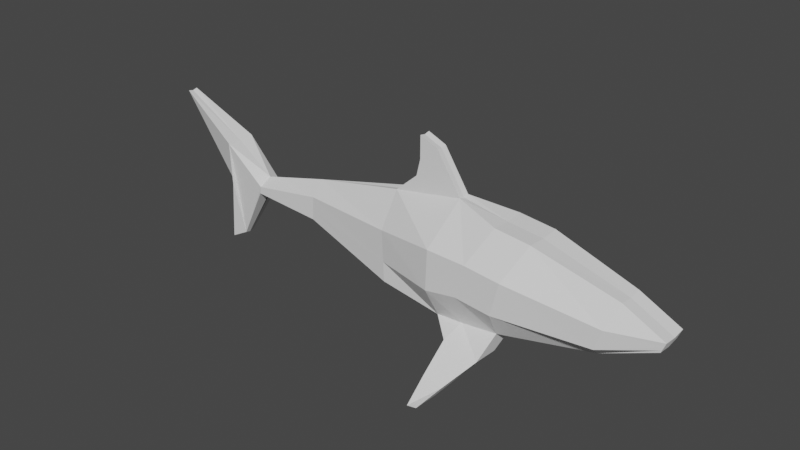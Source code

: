 # Source: shark.blend  (saved by Blender 2.80.75; exported with 4.5.12 LTS)
import bpy
from mathutils import Matrix  # noqa: F401  (used for matrix-valued properties, if any)

bpy.ops.wm.read_factory_settings(use_empty=True)
scene = bpy.context.scene
scene.name = 'Scene'

# ---- collections
col_collection = bpy.data.collections.new('Collection'); scene.collection.children.link(col_collection)

# ---- world
world_world = bpy.data.worlds.new('World'); scene.world = world_world
world_world.use_nodes = True; world_world.node_tree.nodes.clear()
_N = world_world.node_tree.nodes; _L = world_world.node_tree.links
n0 = _N.new('ShaderNodeOutputWorld'); n0.name = 'World Output'; n0.location = (300, 300)
n1 = _N.new('ShaderNodeBackground'); n1.name = 'Background'; n1.location = (10, 300)
n1.inputs[0].default_value = (0.05088, 0.05088, 0.05088, 1.0)
_L.new(n1.outputs[0], n0.inputs[0])
n0.is_active_output = True
world_world.color = (0.05088, 0.05088, 0.05088)
world_world.use_sun_shadow = False
world_world.sun_shadow_jitter_overblur = 0.0

# ---- meshes
me_plane = bpy.data.meshes.new('Plane')
me_plane.from_pydata([(0.5823, 0.0, -0.226), (0.8853, 0.0, -0.09418), (0.6798, 0.0, 0.07698), (0.9083, 0.0, -0.03768), (0.08354, 0.0, -0.2834), (0.2097, 0.0, 0.2146), (0.009007, 0.0, 0.2375), (-0.2719, 0.0, -0.312), (-0.249, 0.0, 0.2834), (-0.6216, 0.0, -0.2547), (-0.6446, 0.0, 0.2146), (-1.206, 0.0, -0.1228), (-1.195, 0.0, 0.09418), (-1.619, 0.0, -0.1171), (-1.602, 0.0, -0.00901), (-1.803, 0.0, -0.4152), (-1.831, 0.0, 0.1572), (-1.912, 0.0, -0.4726), (-2.211, 0.0, 0.3691), (-1.885, 0.0, -0.08865), (-0.3906, 0.0, 0.5033), (-0.5178, 0.0, 0.3264), (-0.495, 0.0, 0.548), (-0.4954, 0.0, 0.4196), (0.05597, -0.1337, -0.398), (-0.153, -0.12, -0.3643), (-0.02347, -0.2976, -0.4924), (-0.1409, -0.2877, -0.4718), (-0.0558, -0.4522, -0.5383), (-0.1123, -0.4503, -0.55), (-0.1208, -0.01802, -0.2999), (0.6789, -0.0755, 0.08317), (0.5814, -0.0755, -0.2199), (0.8844, -0.0755, -0.088), (0.9074, -0.0755, -0.03149), (0.2088, -0.1057, 0.2208), (0.08264, -0.1627, -0.2772), (0.008114, -0.1057, 0.2437), (-0.118, -0.1644, -0.297), (-0.2499, -0.03287, 0.2896), (-0.2728, -0.1627, -0.3059), (-0.6454, -0.03287, 0.2208), (-0.6225, -0.1627, -0.2485), (-1.196, 0.0, 0.1004), (-1.207, -0.07038, -0.1167), (-1.603, 0.0, -0.002826), (-1.62, 0.0, -0.1109), (-1.82, -0.08769, -0.08065), (-1.804, -0.02891, -0.409), (-1.832, -0.08714, 0.1634), (-1.885, -0.02891, -0.08247), (-1.912, -0.02891, -0.4664), (-2.212, -0.02891, 0.3753), (-0.3915, -0.03287, 0.5095), (-0.5187, -0.03287, 0.3326), (-0.4959, -0.03287, 0.5542), (-0.4963, -0.03287, 0.4258), (-0.1217, -0.1627, -0.2937), (0.05507, -0.2783, -0.3918), (-0.1538, -0.2647, -0.3581), (-0.02436, -0.4423, -0.4863), (-0.1418, -0.4323, -0.4656), (-0.0567, -0.5969, -0.5321), (-0.1132, -0.595, -0.5438), (0.8908, 0.0, -0.08065), (0.6047, -0.1627, -0.1473), (0.8899, -0.0755, -0.07447), (0.09876, -0.2551, -0.1267), (-0.1019, -0.2551, -0.1037), (-0.2814, -0.2551, -0.132), (-0.628, -0.1627, -0.1362), (-1.205, -0.07038, -0.0647), (-1.616, -0.07038, -0.08505), (0.8996, 0.0, -0.05917), (0.8987, -0.0755, -0.05298), (0.6418, -0.1627, -0.03207), (0.1467, -0.2551, 0.06269), (-0.05393, -0.2551, 0.08562), (-0.2727, -0.2551, 0.09442), (-0.6367, -0.1627, 0.0423), (-1.2, -0.07038, 0.01783), (-1.609, -0.07038, -0.04394), (-0.2499, -0.03738, 0.2896), (-0.6454, -0.03738, 0.2208), (-1.602, 0.0, -0.00901), (-1.619, 0.0, -0.1171), (-1.832, -0.02891, 0.1634), (-2.212, -0.02891, 0.3753), (-1.603, 0.0, -0.002826), (-1.62, -0.02891, -0.1109), (-1.609, -0.00294, -0.04394), (-1.62, 0.0, -0.1109), (-1.603, 0.0, -0.002826), (-1.82, -0.08769, -0.08065), (-1.804, -0.02891, -0.409), (-1.832, -0.08714, 0.1634), (-1.616, -0.07038, -0.08505), (-1.609, -0.07038, -0.04394), (-1.82, -0.08769, -0.08065), (-1.832, -0.08714, 0.1634), (-1.885, -0.02891, -0.08247), (-2.212, -0.02891, 0.3753)], [(82, 83), (86, 87), (89, 85), (84, 88), (88, 90)], [(4, 24, 25, 7, 30), (24, 26, 27, 25), (26, 28, 29, 27), (75, 74, 34, 31), (75, 31, 35, 76), (76, 35, 37, 77), (77, 37, 39, 78), (78, 39, 41, 79), (79, 41, 43, 80), (80, 43, 45, 81), (100, 98, 99, 101), (48, 47, 50, 51), (41, 39, 53, 54), (54, 53, 55, 56), (36, 57, 40, 59, 58), (58, 59, 61, 60), (60, 61, 63, 62), (6, 8, 39, 37), (24, 4, 36, 58), (17, 15, 48, 51), (7, 25, 59, 40), (16, 18, 52, 49), (9, 7, 40, 42), (0, 1, 33, 32), (26, 24, 58, 60), (73, 3, 34, 74), (18, 19, 50, 52), (25, 27, 61, 59), (3, 2, 31, 34), (10, 12, 43, 41), (29, 28, 62, 63), (11, 9, 42, 44), (28, 26, 60, 62), (4, 0, 32, 36), (21, 10, 41, 54), (27, 29, 63, 61), (2, 5, 35, 31), (8, 20, 53, 39), (13, 11, 44, 46), (22, 23, 56, 55), (12, 14, 45, 43), (23, 21, 54, 56), (5, 6, 37, 35), (20, 22, 55, 53), (15, 13, 46, 48), (14, 16, 49, 45), (19, 17, 51, 50), (1, 64, 66, 33), (44, 71, 72, 46), (42, 70, 71, 44), (40, 69, 70, 42), (38, 68, 69, 40), (36, 67, 68, 38), (32, 65, 67, 36), (32, 33, 66, 65), (64, 73, 74, 66), (71, 80, 81, 72), (70, 79, 80, 71), (69, 78, 79, 70), (68, 77, 78, 69), (67, 76, 77, 68), (65, 75, 76, 67), (65, 66, 74, 75), (91, 96, 97, 92, 95, 93, 94)])
_uv = me_plane.uv_layers.new(name='UVMap')
_uv.uv.foreach_set('vector', [0.0, 0.0, 0.0, 0.0, 0.0, 0.0, 0.0, 0.0, 0.0, 0.0, 0.0, 0.0, 0.0, 0.0, 0.0, 0.0, 0.0, 0.0, 0.0, 0.0, 0.0, 0.0, 0.0, 0.0, 0.0, 0.0, 0.0, 0.6197, 1.0, 0.6197, 1.0, 1.0, 0.0, 1.0, 0.0, 0.6197, 0.0, 1.0, 0.0, 1.0, 0.0, 0.6197, 0.0, 0.6197, 0.0, 1.0, 0.0, 1.0, 0.0, 0.6197, 0.0, 0.6197, 0.0, 1.0, 0.0, 1.0, 0.0, 0.6197, 0.0, 0.6197, 0.0, 1.0, 0.0, 1.0, 0.0, 0.6197, 0.0, 0.6197, 0.0, 1.0, 0.0, 1.0, 0.0, 0.6197, 0.0, 0.6197, 0.0, 1.0, 0.0, 1.0, 0.0, 0.6197, 0.0, 0.4533, 0.0, 0.5736, 0.0, 1.0, 0.0, 1.0, 0.0, 0.0, 0.0, 0.5736, 0.0, 0.4533, 0.0, 0.0, 0.0, 1.0, 0.0, 1.0, 0.0, 1.0, 0.0, 1.0, 0.0, 1.0, 0.0, 1.0, 0.0, 1.0, 0.0, 1.0, 0.0, 0.0, 0.0, 0.0, 0.0, 0.0, 0.0, 0.0, 0.0, 0.0, 0.0, 0.0, 0.0, 0.0, 0.0, 0.0, 0.0, 0.0, 0.0, 0.0, 0.0, 0.0, 0.0, 0.0, 0.0, 0.0, 0.0, 1.0, 0.0, 1.0, 0.0, 1.0, 0.0, 1.0, 0.0, 0.0, 0.0, 0.0, 0.0, 0.0, 0.0, 0.0, 0.0, 0.0, 0.0, 0.0, 0.0, 0.0, 0.0, 0.0, 0.0, 0.0, 0.0, 0.0, 0.0, 0.0, 0.0, 0.0, 0.0, 1.0, 0.0, 1.0, 0.0, 1.0, 0.0, 1.0, 0.0, 0.0, 0.0, 0.0, 0.0, 0.0, 0.0, 0.0, 0.0, 0.0, 1.0, 0.0, 1.0, 0.0, 0.0, 0.0, 0.0, 0.0, 0.0, 0.0, 0.0, 0.0, 0.0, 0.0, 1.0, 0.6197, 1.0, 1.0, 1.0, 1.0, 1.0, 0.6197, 0.0, 1.0, 0.0, 0.4533, 0.0, 0.4533, 0.0, 1.0, 0.0, 0.0, 0.0, 0.0, 0.0, 0.0, 0.0, 0.0, 1.0, 1.0, 0.0, 1.0, 0.0, 1.0, 1.0, 1.0, 0.0, 1.0, 0.0, 1.0, 0.0, 1.0, 0.0, 1.0, 0.0, 0.0, 0.0, 0.0, 0.0, 0.0, 0.0, 0.0, 0.0, 0.0, 0.0, 0.0, 0.0, 0.0, 0.0, 0.0, 0.0, 0.0, 0.0, 0.0, 0.0, 0.0, 0.0, 0.0, 0.0, 0.0, 0.0, 0.0, 0.0, 0.0, 0.0, 0.0, 0.0, 1.0, 0.0, 1.0, 0.0, 1.0, 0.0, 1.0, 0.0, 0.0, 0.0, 0.0, 0.0, 0.0, 0.0, 0.0, 0.0, 1.0, 0.0, 1.0, 0.0, 1.0, 0.0, 1.0, 0.0, 1.0, 0.0, 1.0, 0.0, 1.0, 0.0, 1.0, 0.0, 0.0, 0.0, 0.0, 0.0, 0.0, 0.0, 0.0, 0.0, 1.0, 0.0, 1.0, 0.0, 1.0, 0.0, 1.0, 0.0, 1.0, 0.0, 1.0, 0.0, 1.0, 0.0, 1.0, 0.0, 1.0, 0.0, 1.0, 0.0, 1.0, 0.0, 1.0, 0.0, 1.0, 0.0, 1.0, 0.0, 1.0, 0.0, 1.0, 0.0, 1.0, 0.0, 1.0, 0.0, 1.0, 0.0, 1.0, 0.0, 0.0, 0.0, 0.0, 0.0, 0.0, 0.0, 0.0, 0.0, 1.0, 0.0, 1.0, 0.0, 1.0, 0.0, 1.0, 0.0, 0.4533, 0.0, 0.0, 0.0, 0.0, 0.0, 0.4533, 1.0, 0.0, 1.0, 0.2394, 1.0, 0.2394, 1.0, 0.0, 0.0, 0.0, 0.0, 0.2394, 0.0, 0.2394, 0.0, 0.0, 0.0, 0.0, 0.0, 0.2394, 0.0, 0.2394, 0.0, 0.0, 0.0, 0.0, 0.0, 0.2394, 0.0, 0.2394, 0.0, 0.0, 0.0, 0.0, 0.0, 0.2394, 0.0, 0.2394, 0.0, 0.0, 0.0, 0.0, 0.0, 0.2394, 0.0, 0.2394, 0.0, 0.0, 0.0, 0.0, 0.0, 0.2394, 0.0, 0.2394, 0.0, 0.0, 0.0, 0.0, 1.0, 0.0, 1.0, 0.2394, 0.0, 0.2394, 1.0, 0.2394, 1.0, 0.6197, 1.0, 0.6197, 1.0, 0.2394, 0.0, 0.2394, 0.0, 0.6197, 0.0, 0.6197, 0.0, 0.2394, 0.0, 0.2394, 0.0, 0.6197, 0.0, 0.6197, 0.0, 0.2394, 0.0, 0.2394, 0.0, 0.6197, 0.0, 0.6197, 0.0, 0.2394, 0.0, 0.2394, 0.0, 0.6197, 0.0, 0.6197, 0.0, 0.2394, 0.0, 0.2394, 0.0, 0.6197, 0.0, 0.6197, 0.0, 0.2394, 0.0, 0.2394, 0.0, 0.6197, 0.0, 0.6197, 0.0, 0.2394, 0.0, 0.2394, 1.0, 0.2394, 1.0, 0.6197, 0.0, 0.6197, 0.0, 0.0, 0.0, 0.2394, 0.0, 0.6197, 0.0, 1.0, 0.0, 1.0, 0.0, 0.5736, 0.0, 0.0])
me_plane.use_remesh_preserve_volume = False
me_plane.use_remesh_preserve_attributes = False
me_plane.use_mirror_vertex_groups = False
me_plane.update()

# ---- objects
ob_plane = bpy.data.objects.new('Plane', me_plane)

# ---- transforms, parenting, visibility, modifiers, constraints
ob_plane.location = (-0.08026, 3.851e-09, 2.431)
ob_plane.lineart.crease_threshold = 0.0
_m = ob_plane.modifiers.new('Mirror', 'MIRROR')
_m.use_axis = (False, True, False)
_m.use_clip = True

# ---- collection membership
col_collection.objects.link(ob_plane)

# ---- scene / render settings (as saved in the file)
scene.frame_start = 1; scene.frame_end = 250; scene.frame_set(1)
scene.render.engine = 'BLENDER_EEVEE_NEXT'
scene.cycles.use_denoising = False
scene.cycles.samples = 128
scene.cycles.sampling_pattern = 'TABULATED_SOBOL'
scene.cycles.use_adaptive_sampling = False
scene.cycles.use_light_tree = False
scene.view_settings.view_transform = 'Filmic'
bpy.context.view_layer.update()

# ---- added for rendering (the .blend has no active camera and no usable light): camera, sun
cam_auto = bpy.data.cameras.new('AutoCamera')
cam_auto.lens = 50.0
cam_auto.sensor_width = 36.0
cam_auto.clip_end = 1000.0
ob_auto_camera = bpy.data.objects.new('AutoCamera', cam_auto)
scene.collection.objects.link(ob_auto_camera)
ob_auto_camera.location = (2.52325, -3.90627, 5.03778)
ob_auto_camera.rotation_euler = (1.09748, -7.21219e-08, 0.694738)
scene.camera = ob_auto_camera
light_auto_sun = bpy.data.lights.new('AutoSun', 'SUN')
light_auto_sun.energy = 3.0
light_auto_sun.angle = 0.0523599
ob_auto_sun = bpy.data.objects.new('AutoSun', light_auto_sun)
scene.collection.objects.link(ob_auto_sun)
ob_auto_sun.rotation_euler = (0.872665, 0.174533, 0.523599)
bpy.context.view_layer.update()
